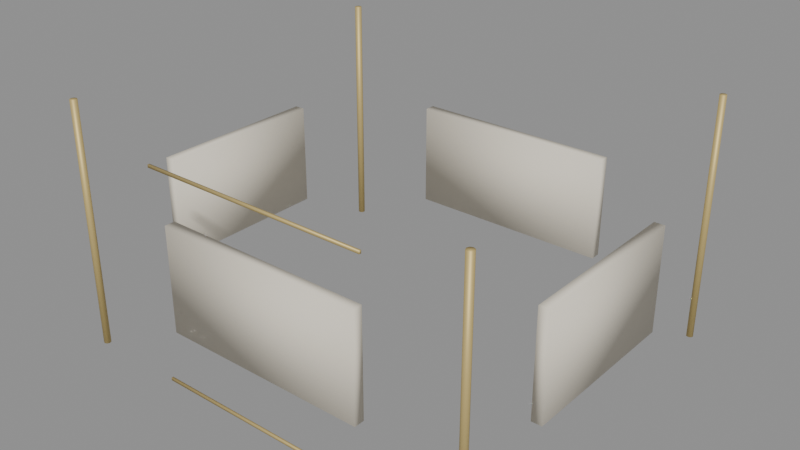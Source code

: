 # Source: filler_construction_shop.blend  (saved by Blender 5.1.29; exported with 4.5.12 LTS)
import bpy
from mathutils import Matrix  # noqa: F401  (used for matrix-valued properties, if any)

bpy.ops.wm.read_factory_settings(use_empty=True)
scene = bpy.context.scene
scene.name = 'Scene'

# ---- materials (node trees are filled in below, after node groups)
mat_kit_stone = bpy.data.materials.new('Kit_Stone')
mat_kit_scaffold = bpy.data.materials.new('Kit_Scaffold')

# ---- material node trees
mat_kit_stone.use_nodes = True; mat_kit_stone.node_tree.nodes.clear()
_N = mat_kit_stone.node_tree.nodes; _L = mat_kit_stone.node_tree.links
n0 = _N.new('ShaderNodeBsdfPrincipled'); n0.name = 'Principled BSDF'; n0.location = (-200, 100)
n0.inputs[0].default_value = (0.78, 0.72, 0.6, 1.0)
n0.inputs[2].default_value = 0.75
n1 = _N.new('ShaderNodeOutputMaterial'); n1.name = 'Material Output'; n1.location = (200, 100)
_L.new(n0.outputs[0], n1.inputs[0])
n1.is_active_output = True
mat_kit_scaffold.use_nodes = True; mat_kit_scaffold.node_tree.nodes.clear()
_N = mat_kit_scaffold.node_tree.nodes; _L = mat_kit_scaffold.node_tree.links
n0 = _N.new('ShaderNodeBsdfPrincipled'); n0.name = 'Principled BSDF'; n0.location = (-200, 100)
n0.inputs[0].default_value = (0.65, 0.5, 0.2, 1.0)
n0.inputs[1].default_value = 0.4
n0.inputs[2].default_value = 0.55
n1 = _N.new('ShaderNodeOutputMaterial'); n1.name = 'Material Output'; n1.location = (200, 100)
_L.new(n0.outputs[0], n1.inputs[0])
n1.is_active_output = True

# ---- meshes
me_construction_shop_wall_s0_0_mesh = bpy.data.meshes.new('construction_shop_wall_s0_0_mesh')
me_construction_shop_wall_s0_0_mesh.from_pydata([(-1.5, -0.075, -0.75), (-1.5, -0.075, 0.75), (-1.5, 0.075, -0.75), (-1.5, 0.075, 0.75), (1.5, -0.075, -0.75), (1.5, -0.075, 0.75), (1.5, 0.075, -0.75), (1.5, 0.075, 0.75)], [], [(0, 1, 3, 2), (2, 3, 7, 6), (6, 7, 5, 4), (4, 5, 1, 0), (2, 6, 4, 0), (7, 3, 1, 5)])
me_construction_shop_wall_s0_0_mesh.polygons.foreach_set('use_smooth', [True] * 6)
me_construction_shop_wall_s0_0_mesh.materials.append(mat_kit_stone)
me_construction_shop_wall_s0_0_mesh.update()
me_construction_shop_wall_s0_1_mesh = bpy.data.meshes.new('construction_shop_wall_s0_1_mesh')
me_construction_shop_wall_s0_1_mesh.from_pydata([(-1.5, -0.075, -0.75), (-1.5, -0.075, 0.75), (-1.5, 0.075, -0.75), (-1.5, 0.075, 0.75), (1.5, -0.075, -0.75), (1.5, -0.075, 0.75), (1.5, 0.075, -0.75), (1.5, 0.075, 0.75)], [], [(0, 1, 3, 2), (2, 3, 7, 6), (6, 7, 5, 4), (4, 5, 1, 0), (2, 6, 4, 0), (7, 3, 1, 5)])
me_construction_shop_wall_s0_1_mesh.polygons.foreach_set('use_smooth', [True] * 6)
me_construction_shop_wall_s0_1_mesh.materials.append(mat_kit_stone)
me_construction_shop_wall_s0_1_mesh.update()
me_construction_shop_wall_s0_2_mesh = bpy.data.meshes.new('construction_shop_wall_s0_2_mesh')
me_construction_shop_wall_s0_2_mesh.from_pydata([(-1.25, -0.075, -0.75), (-1.25, -0.075, 0.75), (-1.25, 0.075, -0.75), (-1.25, 0.075, 0.75), (1.25, -0.075, -0.75), (1.25, -0.075, 0.75), (1.25, 0.075, -0.75), (1.25, 0.075, 0.75)], [], [(0, 1, 3, 2), (2, 3, 7, 6), (6, 7, 5, 4), (4, 5, 1, 0), (2, 6, 4, 0), (7, 3, 1, 5)])
me_construction_shop_wall_s0_2_mesh.polygons.foreach_set('use_smooth', [True] * 6)
me_construction_shop_wall_s0_2_mesh.materials.append(mat_kit_stone)
me_construction_shop_wall_s0_2_mesh.update()
me_construction_shop_wall_s0_3_mesh = bpy.data.meshes.new('construction_shop_wall_s0_3_mesh')
me_construction_shop_wall_s0_3_mesh.from_pydata([(-1.25, -0.075, -0.75), (-1.25, -0.075, 0.75), (-1.25, 0.075, -0.75), (-1.25, 0.075, 0.75), (1.25, -0.075, -0.75), (1.25, -0.075, 0.75), (1.25, 0.075, -0.75), (1.25, 0.075, 0.75)], [], [(0, 1, 3, 2), (2, 3, 7, 6), (6, 7, 5, 4), (4, 5, 1, 0), (2, 6, 4, 0), (7, 3, 1, 5)])
me_construction_shop_wall_s0_3_mesh.polygons.foreach_set('use_smooth', [True] * 6)
me_construction_shop_wall_s0_3_mesh.materials.append(mat_kit_stone)
me_construction_shop_wall_s0_3_mesh.update()
me_construction_shop_scaffold_pole__3_0_mesh = bpy.data.meshes.new('construction_shop_scaffold_pole_-3.0_mesh')
me_construction_shop_scaffold_pole__3_0_mesh.from_pydata([(0.0, 0.05, -1.75), (0.0, 0.05, 1.75), (0.03536, 0.03536, -1.75), (0.03536, 0.03536, 1.75), (0.05, 0.0, -1.75), (0.05, 0.0, 1.75), (0.03536, -0.03536, -1.75), (0.03536, -0.03536, 1.75), (0.0, -0.05, -1.75), (0.0, -0.05, 1.75), (-0.03536, -0.03536, -1.75), (-0.03536, -0.03536, 1.75), (-0.05, 0.0, -1.75), (-0.05, 0.0, 1.75), (-0.03536, 0.03536, -1.75), (-0.03536, 0.03536, 1.75)], [], [(0, 1, 3, 2), (2, 3, 5, 4), (4, 5, 7, 6), (6, 7, 9, 8), (8, 9, 11, 10), (10, 11, 13, 12), (3, 1, 15, 13, 11, 9, 7, 5), (12, 13, 15, 14), (14, 15, 1, 0), (0, 2, 4, 6, 8, 10, 12, 14)])
me_construction_shop_scaffold_pole__3_0_mesh.polygons.foreach_set('use_smooth', [True] * 10)
me_construction_shop_scaffold_pole__3_0_mesh.materials.append(mat_kit_scaffold)
me_construction_shop_scaffold_pole__3_0_mesh.update()
me_construction_shop_scaffold_pole_back__3_0_mesh = bpy.data.meshes.new('construction_shop_scaffold_pole_back_-3.0_mesh')
me_construction_shop_scaffold_pole_back__3_0_mesh.from_pydata([(0.0, 0.05, -1.75), (0.0, 0.05, 1.75), (0.03536, 0.03536, -1.75), (0.03536, 0.03536, 1.75), (0.05, 0.0, -1.75), (0.05, 0.0, 1.75), (0.03536, -0.03536, -1.75), (0.03536, -0.03536, 1.75), (0.0, -0.05, -1.75), (0.0, -0.05, 1.75), (-0.03536, -0.03536, -1.75), (-0.03536, -0.03536, 1.75), (-0.05, 0.0, -1.75), (-0.05, 0.0, 1.75), (-0.03536, 0.03536, -1.75), (-0.03536, 0.03536, 1.75)], [], [(0, 1, 3, 2), (2, 3, 5, 4), (4, 5, 7, 6), (6, 7, 9, 8), (8, 9, 11, 10), (10, 11, 13, 12), (3, 1, 15, 13, 11, 9, 7, 5), (12, 13, 15, 14), (14, 15, 1, 0), (0, 2, 4, 6, 8, 10, 12, 14)])
me_construction_shop_scaffold_pole_back__3_0_mesh.polygons.foreach_set('use_smooth', [True] * 10)
me_construction_shop_scaffold_pole_back__3_0_mesh.materials.append(mat_kit_scaffold)
me_construction_shop_scaffold_pole_back__3_0_mesh.update()
me_construction_shop_scaffold_pole_3_0_mesh = bpy.data.meshes.new('construction_shop_scaffold_pole_3.0_mesh')
me_construction_shop_scaffold_pole_3_0_mesh.from_pydata([(0.0, 0.05, -1.75), (0.0, 0.05, 1.75), (0.03536, 0.03536, -1.75), (0.03536, 0.03536, 1.75), (0.05, 0.0, -1.75), (0.05, 0.0, 1.75), (0.03536, -0.03536, -1.75), (0.03536, -0.03536, 1.75), (0.0, -0.05, -1.75), (0.0, -0.05, 1.75), (-0.03536, -0.03536, -1.75), (-0.03536, -0.03536, 1.75), (-0.05, 0.0, -1.75), (-0.05, 0.0, 1.75), (-0.03536, 0.03536, -1.75), (-0.03536, 0.03536, 1.75)], [], [(0, 1, 3, 2), (2, 3, 5, 4), (4, 5, 7, 6), (6, 7, 9, 8), (8, 9, 11, 10), (10, 11, 13, 12), (3, 1, 15, 13, 11, 9, 7, 5), (12, 13, 15, 14), (14, 15, 1, 0), (0, 2, 4, 6, 8, 10, 12, 14)])
me_construction_shop_scaffold_pole_3_0_mesh.polygons.foreach_set('use_smooth', [True] * 10)
me_construction_shop_scaffold_pole_3_0_mesh.materials.append(mat_kit_scaffold)
me_construction_shop_scaffold_pole_3_0_mesh.update()
me_construction_shop_scaffold_pole_back_3_0_mesh = bpy.data.meshes.new('construction_shop_scaffold_pole_back_3.0_mesh')
me_construction_shop_scaffold_pole_back_3_0_mesh.from_pydata([(0.0, 0.05, -1.75), (0.0, 0.05, 1.75), (0.03536, 0.03536, -1.75), (0.03536, 0.03536, 1.75), (0.05, 0.0, -1.75), (0.05, 0.0, 1.75), (0.03536, -0.03536, -1.75), (0.03536, -0.03536, 1.75), (0.0, -0.05, -1.75), (0.0, -0.05, 1.75), (-0.03536, -0.03536, -1.75), (-0.03536, -0.03536, 1.75), (-0.05, 0.0, -1.75), (-0.05, 0.0, 1.75), (-0.03536, 0.03536, -1.75), (-0.03536, 0.03536, 1.75)], [], [(0, 1, 3, 2), (2, 3, 5, 4), (4, 5, 7, 6), (6, 7, 9, 8), (8, 9, 11, 10), (10, 11, 13, 12), (3, 1, 15, 13, 11, 9, 7, 5), (12, 13, 15, 14), (14, 15, 1, 0), (0, 2, 4, 6, 8, 10, 12, 14)])
me_construction_shop_scaffold_pole_back_3_0_mesh.polygons.foreach_set('use_smooth', [True] * 10)
me_construction_shop_scaffold_pole_back_3_0_mesh.materials.append(mat_kit_scaffold)
me_construction_shop_scaffold_pole_back_3_0_mesh.update()
me_construction_shop_scaffold_plank_0_mesh = bpy.data.meshes.new('construction_shop_scaffold_plank_0_mesh')
me_construction_shop_scaffold_plank_0_mesh.from_pydata([(-1.65, -0.015, -0.02), (-1.65, -0.015, 0.02), (-1.65, 0.015, -0.02), (-1.65, 0.015, 0.02), (1.65, -0.015, -0.02), (1.65, -0.015, 0.02), (1.65, 0.015, -0.02), (1.65, 0.015, 0.02)], [], [(0, 1, 3, 2), (2, 3, 7, 6), (6, 7, 5, 4), (4, 5, 1, 0), (2, 6, 4, 0), (7, 3, 1, 5)])
me_construction_shop_scaffold_plank_0_mesh.polygons.foreach_set('use_smooth', [True] * 6)
me_construction_shop_scaffold_plank_0_mesh.materials.append(mat_kit_scaffold)
me_construction_shop_scaffold_plank_0_mesh.update()
me_construction_shop_scaffold_plank_1_mesh = bpy.data.meshes.new('construction_shop_scaffold_plank_1_mesh')
me_construction_shop_scaffold_plank_1_mesh.from_pydata([(-1.65, -0.015, -0.02), (-1.65, -0.015, 0.02), (-1.65, 0.015, -0.02), (-1.65, 0.015, 0.02), (1.65, -0.015, -0.02), (1.65, -0.015, 0.02), (1.65, 0.015, -0.02), (1.65, 0.015, 0.02)], [], [(0, 1, 3, 2), (2, 3, 7, 6), (6, 7, 5, 4), (4, 5, 1, 0), (2, 6, 4, 0), (7, 3, 1, 5)])
me_construction_shop_scaffold_plank_1_mesh.polygons.foreach_set('use_smooth', [True] * 6)
me_construction_shop_scaffold_plank_1_mesh.materials.append(mat_kit_scaffold)
me_construction_shop_scaffold_plank_1_mesh.update()

# ---- objects
ob_construction_shop_root = bpy.data.objects.new('construction_shop_root', None)
ob_construction_shop_wall_s0_0 = bpy.data.objects.new('construction_shop_wall_s0_0', me_construction_shop_wall_s0_0_mesh)
ob_construction_shop_wall_s0_1 = bpy.data.objects.new('construction_shop_wall_s0_1', me_construction_shop_wall_s0_1_mesh)
ob_construction_shop_wall_s0_2 = bpy.data.objects.new('construction_shop_wall_s0_2', me_construction_shop_wall_s0_2_mesh)
ob_construction_shop_wall_s0_3 = bpy.data.objects.new('construction_shop_wall_s0_3', me_construction_shop_wall_s0_3_mesh)
ob_construction_shop_scaffold_pole__3_0 = bpy.data.objects.new('construction_shop_scaffold_pole_-3.0', me_construction_shop_scaffold_pole__3_0_mesh)
ob_construction_shop_scaffold_pole_back__3_0 = bpy.data.objects.new('construction_shop_scaffold_pole_back_-3.0', me_construction_shop_scaffold_pole_back__3_0_mesh)
ob_construction_shop_scaffold_pole_3_0 = bpy.data.objects.new('construction_shop_scaffold_pole_3.0', me_construction_shop_scaffold_pole_3_0_mesh)
ob_construction_shop_scaffold_pole_back_3_0 = bpy.data.objects.new('construction_shop_scaffold_pole_back_3.0', me_construction_shop_scaffold_pole_back_3_0_mesh)
ob_construction_shop_scaffold_plank_0 = bpy.data.objects.new('construction_shop_scaffold_plank_0', me_construction_shop_scaffold_plank_0_mesh)
ob_construction_shop_scaffold_plank_1 = bpy.data.objects.new('construction_shop_scaffold_plank_1', me_construction_shop_scaffold_plank_1_mesh)

# ---- transforms, parenting, visibility, modifiers, constraints
ob_construction_shop_root.location = (0.0, 0.0, 0.0)
ob_construction_shop_wall_s0_0.parent = ob_construction_shop_root
ob_construction_shop_wall_s0_0.location = (0.0, -2.5, 1.5)
ob_construction_shop_wall_s0_1.parent = ob_construction_shop_root
ob_construction_shop_wall_s0_1.location = (0.0, 2.5, 1.5)
ob_construction_shop_wall_s0_1.rotation_euler = (0.0, 0.0, 3.142)
ob_construction_shop_wall_s0_2.parent = ob_construction_shop_root
ob_construction_shop_wall_s0_2.location = (-3.0, 0.0, 1.5)
ob_construction_shop_wall_s0_2.rotation_euler = (0.0, 0.0, 1.571)
ob_construction_shop_wall_s0_3.parent = ob_construction_shop_root
ob_construction_shop_wall_s0_3.location = (3.0, 0.0, 1.5)
ob_construction_shop_wall_s0_3.rotation_euler = (0.0, 0.0, -1.571)
ob_construction_shop_scaffold_pole__3_0.parent = ob_construction_shop_root
ob_construction_shop_scaffold_pole__3_0.location = (-3.0, -2.6, 1.75)
ob_construction_shop_scaffold_pole_back__3_0.parent = ob_construction_shop_root
ob_construction_shop_scaffold_pole_back__3_0.location = (-3.0, 2.6, 1.75)
ob_construction_shop_scaffold_pole_3_0.parent = ob_construction_shop_root
ob_construction_shop_scaffold_pole_3_0.location = (3.0, -2.6, 1.75)
ob_construction_shop_scaffold_pole_back_3_0.parent = ob_construction_shop_root
ob_construction_shop_scaffold_pole_back_3_0.location = (3.0, 2.6, 1.75)
ob_construction_shop_scaffold_plank_0.parent = ob_construction_shop_root
ob_construction_shop_scaffold_plank_0.location = (0.0, -2.6, 0.0)
ob_construction_shop_scaffold_plank_1.parent = ob_construction_shop_root
ob_construction_shop_scaffold_plank_1.location = (0.0, -2.6, 3.0)

# ---- collection membership
scene.collection.objects.link(ob_construction_shop_root)
scene.collection.objects.link(ob_construction_shop_wall_s0_0)
scene.collection.objects.link(ob_construction_shop_wall_s0_1)
scene.collection.objects.link(ob_construction_shop_wall_s0_2)
scene.collection.objects.link(ob_construction_shop_wall_s0_3)
scene.collection.objects.link(ob_construction_shop_scaffold_pole__3_0)
scene.collection.objects.link(ob_construction_shop_scaffold_pole_back__3_0)
scene.collection.objects.link(ob_construction_shop_scaffold_pole_3_0)
scene.collection.objects.link(ob_construction_shop_scaffold_pole_back_3_0)
scene.collection.objects.link(ob_construction_shop_scaffold_plank_0)
scene.collection.objects.link(ob_construction_shop_scaffold_plank_1)

# ---- scene / render settings (as saved in the file)
scene.frame_start = 1; scene.frame_end = 250; scene.frame_set(1)
scene.render.engine = 'BLENDER_EEVEE_NEXT'
scene.render.bake_bias = 0.0
scene.render.bake_samples = 0
scene.cycles.sampling_pattern = 'TABULATED_SOBOL'
scene.eevee.use_volume_custom_range = False
bpy.context.view_layer.update()

# ---- added for rendering (the .blend has no active camera and no usable light): camera, sun + grey world if the file has none
cam_auto = bpy.data.cameras.new('AutoCamera')
cam_auto.lens = 50.0
cam_auto.sensor_width = 36.0
cam_auto.clip_end = 1000.0
ob_auto_camera = bpy.data.objects.new('AutoCamera', cam_auto)
scene.collection.objects.link(ob_auto_camera)
ob_auto_camera.location = (8.18721, -9.82466, 8.28977)
ob_auto_camera.rotation_euler = (1.09748, -7.21219e-08, 0.694738)
scene.camera = ob_auto_camera
light_auto_sun = bpy.data.lights.new('AutoSun', 'SUN')
light_auto_sun.energy = 3.0
light_auto_sun.angle = 0.0523599
ob_auto_sun = bpy.data.objects.new('AutoSun', light_auto_sun)
scene.collection.objects.link(ob_auto_sun)
ob_auto_sun.rotation_euler = (0.872665, 0.174533, 0.523599)
if scene.world is None:
    world_auto = bpy.data.worlds.new('AutoWorld')
    world_auto.color = (0.3, 0.3, 0.3)
    scene.world = world_auto
bpy.context.view_layer.update()
